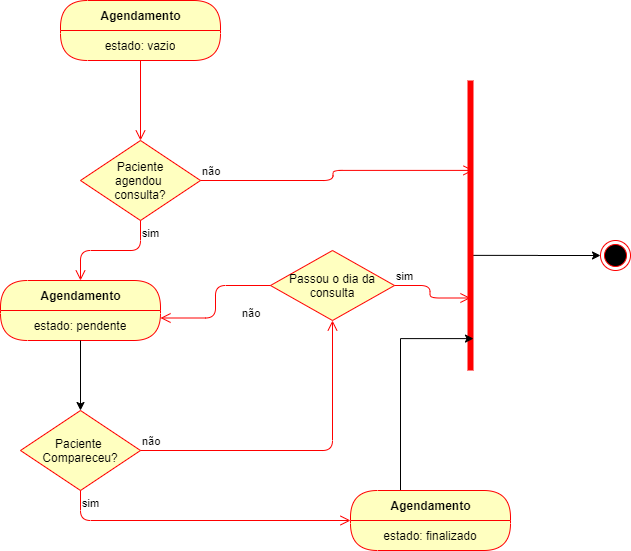

The diagram above was exported from draw.io. Its source (the exported page's mxGraphModel, read from the mxfile embedded in the PNG):
<mxGraphModel dx="766" dy="523" grid="1" gridSize="10" guides="1" tooltips="1" connect="1" arrows="1" fold="1" page="1" pageScale="1" pageWidth="827" pageHeight="1169" math="0" shadow="0">
  <root>
    <mxCell id="0" />
    <mxCell id="1" parent="0" />
    <mxCell id="4UWOUZWn81VsC1_BORuI-11" value="" style="edgeStyle=orthogonalEdgeStyle;html=1;verticalAlign=bottom;endArrow=open;endSize=8;strokeColor=#ff0000;entryX=0.5;entryY=0;entryDx=0;entryDy=0;" edge="1" source="4UWOUZWn81VsC1_BORuI-9" parent="1" target="4UWOUZWn81VsC1_BORuI-14">
      <mxGeometry relative="1" as="geometry">
        <mxPoint x="259.96000000000004" y="190" as="targetPoint" />
      </mxGeometry>
    </mxCell>
    <mxCell id="4UWOUZWn81VsC1_BORuI-14" value="Paciente&lt;br&gt;agendou &lt;br&gt;consulta?" style="rhombus;whiteSpace=wrap;html=1;fillColor=#ffffc0;strokeColor=#ff0000;" vertex="1" parent="1">
      <mxGeometry x="210" y="190" width="120" height="80" as="geometry" />
    </mxCell>
    <mxCell id="4UWOUZWn81VsC1_BORuI-15" value="não" style="edgeStyle=orthogonalEdgeStyle;html=1;align=left;verticalAlign=bottom;endArrow=open;endSize=8;strokeColor=#ff0000;entryX=0.69;entryY=0.8;entryDx=0;entryDy=0;entryPerimeter=0;" edge="1" source="4UWOUZWn81VsC1_BORuI-14" parent="1" target="4UWOUZWn81VsC1_BORuI-17">
      <mxGeometry x="-1" relative="1" as="geometry">
        <mxPoint x="400" y="240" as="targetPoint" />
      </mxGeometry>
    </mxCell>
    <mxCell id="4UWOUZWn81VsC1_BORuI-16" value="sim" style="edgeStyle=orthogonalEdgeStyle;html=1;align=left;verticalAlign=top;endArrow=open;endSize=8;strokeColor=#ff0000;entryX=0.5;entryY=0;entryDx=0;entryDy=0;" edge="1" source="4UWOUZWn81VsC1_BORuI-14" parent="1" target="4UWOUZWn81VsC1_BORuI-20">
      <mxGeometry x="-1" relative="1" as="geometry">
        <mxPoint x="260" y="320" as="targetPoint" />
      </mxGeometry>
    </mxCell>
    <mxCell id="4UWOUZWn81VsC1_BORuI-9" value="Agendamento" style="swimlane;html=1;fontStyle=1;align=center;verticalAlign=middle;childLayout=stackLayout;horizontal=1;startSize=30;horizontalStack=0;resizeParent=0;resizeLast=1;container=0;fontColor=#000000;collapsible=0;rounded=1;arcSize=30;strokeColor=#ff0000;fillColor=#ffffc0;swimlaneFillColor=#ffffc0;dropTarget=0;" vertex="1" parent="1">
      <mxGeometry x="190" y="50" width="160" height="60" as="geometry" />
    </mxCell>
    <mxCell id="4UWOUZWn81VsC1_BORuI-10" value="estado: vazio" style="text;html=1;strokeColor=none;fillColor=none;align=center;verticalAlign=middle;spacingLeft=4;spacingRight=4;whiteSpace=wrap;overflow=hidden;rotatable=0;fontColor=#000000;" vertex="1" parent="4UWOUZWn81VsC1_BORuI-9">
      <mxGeometry y="30" width="160" height="30" as="geometry" />
    </mxCell>
    <mxCell id="4UWOUZWn81VsC1_BORuI-36" style="edgeStyle=orthogonalEdgeStyle;rounded=0;orthogonalLoop=1;jettySize=auto;html=1;exitX=0.397;exitY=0.7;exitDx=0;exitDy=0;exitPerimeter=0;" edge="1" parent="1" source="4UWOUZWn81VsC1_BORuI-17" target="4UWOUZWn81VsC1_BORuI-19">
      <mxGeometry relative="1" as="geometry">
        <Array as="points" />
      </mxGeometry>
    </mxCell>
    <mxCell id="4UWOUZWn81VsC1_BORuI-17" value="" style="shape=line;html=1;strokeWidth=6;strokeColor=#ff0000;rotation=-90;" vertex="1" parent="1">
      <mxGeometry x="455" y="270" width="290" height="10" as="geometry" />
    </mxCell>
    <mxCell id="4UWOUZWn81VsC1_BORuI-19" value="" style="ellipse;html=1;shape=endState;fillColor=#000000;strokeColor=#ff0000;" vertex="1" parent="1">
      <mxGeometry x="730" y="290" width="30" height="30" as="geometry" />
    </mxCell>
    <mxCell id="4UWOUZWn81VsC1_BORuI-20" value="Agendamento" style="swimlane;html=1;fontStyle=1;align=center;verticalAlign=middle;childLayout=stackLayout;horizontal=1;startSize=30;horizontalStack=0;resizeParent=0;resizeLast=1;container=0;fontColor=#000000;collapsible=0;rounded=1;arcSize=30;strokeColor=#ff0000;fillColor=#ffffc0;swimlaneFillColor=#ffffc0;dropTarget=0;" vertex="1" parent="1">
      <mxGeometry x="130" y="330" width="160" height="60" as="geometry" />
    </mxCell>
    <mxCell id="4UWOUZWn81VsC1_BORuI-21" value="estado: pendente" style="text;html=1;strokeColor=none;fillColor=none;align=center;verticalAlign=middle;spacingLeft=4;spacingRight=4;whiteSpace=wrap;overflow=hidden;rotatable=0;fontColor=#000000;" vertex="1" parent="4UWOUZWn81VsC1_BORuI-20">
      <mxGeometry y="30" width="160" height="30" as="geometry" />
    </mxCell>
    <mxCell id="4UWOUZWn81VsC1_BORuI-26" value="Paciente&amp;nbsp;&lt;br&gt;Compareceu?" style="rhombus;whiteSpace=wrap;html=1;fillColor=#ffffc0;strokeColor=#ff0000;" vertex="1" parent="1">
      <mxGeometry x="150" y="460" width="120" height="80" as="geometry" />
    </mxCell>
    <mxCell id="4UWOUZWn81VsC1_BORuI-27" value="não" style="edgeStyle=orthogonalEdgeStyle;html=1;align=left;verticalAlign=bottom;endArrow=open;endSize=8;strokeColor=#ff0000;entryX=0.5;entryY=1;entryDx=0;entryDy=0;" edge="1" source="4UWOUZWn81VsC1_BORuI-26" parent="1" target="4UWOUZWn81VsC1_BORuI-30">
      <mxGeometry x="-1" relative="1" as="geometry">
        <mxPoint x="550" y="370" as="targetPoint" />
        <Array as="points">
          <mxPoint x="462" y="500" />
        </Array>
      </mxGeometry>
    </mxCell>
    <mxCell id="4UWOUZWn81VsC1_BORuI-28" value="sim" style="edgeStyle=orthogonalEdgeStyle;html=1;align=left;verticalAlign=top;endArrow=open;endSize=8;strokeColor=#ff0000;entryX=0;entryY=0;entryDx=0;entryDy=0;" edge="1" source="4UWOUZWn81VsC1_BORuI-26" parent="1" target="4UWOUZWn81VsC1_BORuI-34">
      <mxGeometry x="-1" relative="1" as="geometry">
        <mxPoint x="430" y="550" as="targetPoint" />
        <Array as="points">
          <mxPoint x="210" y="570" />
        </Array>
      </mxGeometry>
    </mxCell>
    <mxCell id="4UWOUZWn81VsC1_BORuI-29" style="edgeStyle=orthogonalEdgeStyle;rounded=0;orthogonalLoop=1;jettySize=auto;html=1;entryX=0.5;entryY=0;entryDx=0;entryDy=0;" edge="1" parent="1" source="4UWOUZWn81VsC1_BORuI-21" target="4UWOUZWn81VsC1_BORuI-26">
      <mxGeometry relative="1" as="geometry" />
    </mxCell>
    <mxCell id="4UWOUZWn81VsC1_BORuI-30" value="Passou o dia da consulta" style="rhombus;whiteSpace=wrap;html=1;fillColor=#ffffc0;strokeColor=#ff0000;" vertex="1" parent="1">
      <mxGeometry x="400" y="300" width="124" height="70" as="geometry" />
    </mxCell>
    <mxCell id="4UWOUZWn81VsC1_BORuI-31" value="sim" style="edgeStyle=orthogonalEdgeStyle;html=1;align=left;verticalAlign=bottom;endArrow=open;endSize=8;strokeColor=#ff0000;entryX=0.25;entryY=0.5;entryDx=0;entryDy=0;entryPerimeter=0;" edge="1" source="4UWOUZWn81VsC1_BORuI-30" parent="1" target="4UWOUZWn81VsC1_BORuI-17">
      <mxGeometry x="-1" relative="1" as="geometry">
        <mxPoint x="594" y="360" as="targetPoint" />
      </mxGeometry>
    </mxCell>
    <mxCell id="4UWOUZWn81VsC1_BORuI-32" value="não" style="edgeStyle=orthogonalEdgeStyle;html=1;align=left;verticalAlign=top;endArrow=open;endSize=8;strokeColor=#ff0000;entryX=1;entryY=0.25;entryDx=0;entryDy=0;" edge="1" source="4UWOUZWn81VsC1_BORuI-30" parent="1" target="4UWOUZWn81VsC1_BORuI-21">
      <mxGeometry x="-0.0175" y="25" relative="1" as="geometry">
        <mxPoint x="454" y="440" as="targetPoint" />
        <mxPoint as="offset" />
      </mxGeometry>
    </mxCell>
    <mxCell id="4UWOUZWn81VsC1_BORuI-37" style="edgeStyle=orthogonalEdgeStyle;rounded=0;orthogonalLoop=1;jettySize=auto;html=1;entryX=0.11;entryY=0.8;entryDx=0;entryDy=0;entryPerimeter=0;" edge="1" parent="1" source="4UWOUZWn81VsC1_BORuI-33" target="4UWOUZWn81VsC1_BORuI-17">
      <mxGeometry relative="1" as="geometry">
        <Array as="points">
          <mxPoint x="530" y="388" />
        </Array>
      </mxGeometry>
    </mxCell>
    <mxCell id="4UWOUZWn81VsC1_BORuI-33" value="Agendamento" style="swimlane;html=1;fontStyle=1;align=center;verticalAlign=middle;childLayout=stackLayout;horizontal=1;startSize=30;horizontalStack=0;resizeParent=0;resizeLast=1;container=0;fontColor=#000000;collapsible=0;rounded=1;arcSize=30;strokeColor=#ff0000;fillColor=#ffffc0;swimlaneFillColor=#ffffc0;dropTarget=0;" vertex="1" parent="1">
      <mxGeometry x="480" y="540" width="160" height="60" as="geometry" />
    </mxCell>
    <mxCell id="4UWOUZWn81VsC1_BORuI-34" value="estado: finalizado" style="text;html=1;strokeColor=none;fillColor=none;align=center;verticalAlign=middle;spacingLeft=4;spacingRight=4;whiteSpace=wrap;overflow=hidden;rotatable=0;fontColor=#000000;" vertex="1" parent="4UWOUZWn81VsC1_BORuI-33">
      <mxGeometry y="30" width="160" height="30" as="geometry" />
    </mxCell>
  </root>
</mxGraphModel>